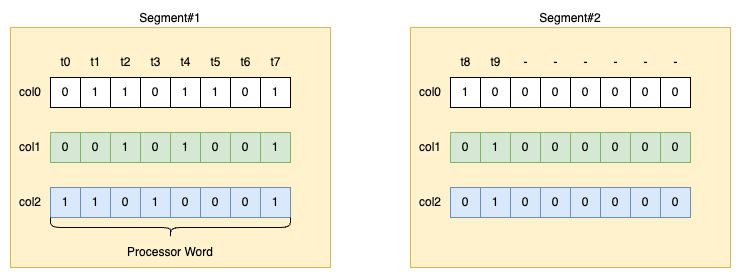

The diagram above was exported from draw.io. Its source (the exported page's mxGraphModel, read from the mxfile embedded in the PNG):
<mxGraphModel dx="1721" dy="767" grid="1" gridSize="10" guides="1" tooltips="1" connect="1" arrows="1" fold="1" page="1" pageScale="1" pageWidth="850" pageHeight="1100" background="none" math="0" shadow="0">
  <root>
    <mxCell id="0" />
    <mxCell id="1" parent="0" />
    <mxCell id="2" value="Segment#1" style="rounded=0;whiteSpace=wrap;html=1;labelPosition=center;verticalLabelPosition=top;align=center;verticalAlign=bottom;fillColor=#fff2cc;strokeColor=#d6b656;" vertex="1" parent="1">
      <mxGeometry x="80" y="1080" width="320" height="240" as="geometry" />
    </mxCell>
    <mxCell id="3" value="0" style="rounded=0;whiteSpace=wrap;html=1;" vertex="1" parent="1">
      <mxGeometry x="120" y="1130" width="30" height="30" as="geometry" />
    </mxCell>
    <mxCell id="4" value="1" style="rounded=0;whiteSpace=wrap;html=1;" vertex="1" parent="1">
      <mxGeometry x="150" y="1130" width="30" height="30" as="geometry" />
    </mxCell>
    <mxCell id="5" value="1" style="rounded=0;whiteSpace=wrap;html=1;" vertex="1" parent="1">
      <mxGeometry x="180" y="1130" width="30" height="30" as="geometry" />
    </mxCell>
    <mxCell id="6" value="0" style="rounded=0;whiteSpace=wrap;html=1;" vertex="1" parent="1">
      <mxGeometry x="210" y="1130" width="30" height="30" as="geometry" />
    </mxCell>
    <mxCell id="7" value="1" style="rounded=0;whiteSpace=wrap;html=1;" vertex="1" parent="1">
      <mxGeometry x="240" y="1130" width="30" height="30" as="geometry" />
    </mxCell>
    <mxCell id="8" value="1" style="rounded=0;whiteSpace=wrap;html=1;" vertex="1" parent="1">
      <mxGeometry x="270" y="1130" width="30" height="30" as="geometry" />
    </mxCell>
    <mxCell id="9" value="0" style="rounded=0;whiteSpace=wrap;html=1;" vertex="1" parent="1">
      <mxGeometry x="300" y="1130" width="30" height="30" as="geometry" />
    </mxCell>
    <mxCell id="10" value="1" style="rounded=0;whiteSpace=wrap;html=1;" vertex="1" parent="1">
      <mxGeometry x="330" y="1130" width="30" height="30" as="geometry" />
    </mxCell>
    <mxCell id="11" value="0" style="rounded=0;whiteSpace=wrap;html=1;fillColor=#d5e8d4;strokeColor=#82b366;" vertex="1" parent="1">
      <mxGeometry x="120" y="1185" width="30" height="30" as="geometry" />
    </mxCell>
    <mxCell id="12" value="0" style="rounded=0;whiteSpace=wrap;html=1;fillColor=#d5e8d4;strokeColor=#82b366;" vertex="1" parent="1">
      <mxGeometry x="150" y="1185" width="30" height="30" as="geometry" />
    </mxCell>
    <mxCell id="13" value="1" style="rounded=0;whiteSpace=wrap;html=1;fillColor=#d5e8d4;strokeColor=#82b366;" vertex="1" parent="1">
      <mxGeometry x="180" y="1185" width="30" height="30" as="geometry" />
    </mxCell>
    <mxCell id="14" value="0" style="rounded=0;whiteSpace=wrap;html=1;fillColor=#d5e8d4;strokeColor=#82b366;" vertex="1" parent="1">
      <mxGeometry x="210" y="1185" width="30" height="30" as="geometry" />
    </mxCell>
    <mxCell id="15" value="1" style="rounded=0;whiteSpace=wrap;html=1;fillColor=#d5e8d4;strokeColor=#82b366;" vertex="1" parent="1">
      <mxGeometry x="240" y="1185" width="30" height="30" as="geometry" />
    </mxCell>
    <mxCell id="16" value="0" style="rounded=0;whiteSpace=wrap;html=1;fillColor=#d5e8d4;strokeColor=#82b366;" vertex="1" parent="1">
      <mxGeometry x="270" y="1185" width="30" height="30" as="geometry" />
    </mxCell>
    <mxCell id="17" value="0" style="rounded=0;whiteSpace=wrap;html=1;fillColor=#d5e8d4;strokeColor=#82b366;" vertex="1" parent="1">
      <mxGeometry x="300" y="1185" width="30" height="30" as="geometry" />
    </mxCell>
    <mxCell id="18" value="1" style="rounded=0;whiteSpace=wrap;html=1;fillColor=#d5e8d4;strokeColor=#82b366;" vertex="1" parent="1">
      <mxGeometry x="330" y="1185" width="30" height="30" as="geometry" />
    </mxCell>
    <mxCell id="19" value="1" style="rounded=0;whiteSpace=wrap;html=1;fillColor=#dae8fc;strokeColor=#6c8ebf;" vertex="1" parent="1">
      <mxGeometry x="120" y="1240" width="30" height="30" as="geometry" />
    </mxCell>
    <mxCell id="20" value="1" style="rounded=0;whiteSpace=wrap;html=1;fillColor=#dae8fc;strokeColor=#6c8ebf;" vertex="1" parent="1">
      <mxGeometry x="150" y="1240" width="30" height="30" as="geometry" />
    </mxCell>
    <mxCell id="21" value="0" style="rounded=0;whiteSpace=wrap;html=1;fillColor=#dae8fc;strokeColor=#6c8ebf;" vertex="1" parent="1">
      <mxGeometry x="180" y="1240" width="30" height="30" as="geometry" />
    </mxCell>
    <mxCell id="22" value="1" style="rounded=0;whiteSpace=wrap;html=1;fillColor=#dae8fc;strokeColor=#6c8ebf;" vertex="1" parent="1">
      <mxGeometry x="210" y="1240" width="30" height="30" as="geometry" />
    </mxCell>
    <mxCell id="23" value="0" style="rounded=0;whiteSpace=wrap;html=1;fillColor=#dae8fc;strokeColor=#6c8ebf;" vertex="1" parent="1">
      <mxGeometry x="240" y="1240" width="30" height="30" as="geometry" />
    </mxCell>
    <mxCell id="24" value="0" style="rounded=0;whiteSpace=wrap;html=1;fillColor=#dae8fc;strokeColor=#6c8ebf;" vertex="1" parent="1">
      <mxGeometry x="270" y="1240" width="30" height="30" as="geometry" />
    </mxCell>
    <mxCell id="25" value="0" style="rounded=0;whiteSpace=wrap;html=1;fillColor=#dae8fc;strokeColor=#6c8ebf;" vertex="1" parent="1">
      <mxGeometry x="300" y="1240" width="30" height="30" as="geometry" />
    </mxCell>
    <mxCell id="26" value="1" style="rounded=0;whiteSpace=wrap;html=1;fillColor=#dae8fc;strokeColor=#6c8ebf;" vertex="1" parent="1">
      <mxGeometry x="330" y="1240" width="30" height="30" as="geometry" />
    </mxCell>
    <mxCell id="27" value="t0" style="text;html=1;align=center;verticalAlign=middle;whiteSpace=wrap;rounded=0;" vertex="1" parent="1">
      <mxGeometry x="127.5" y="1100" width="15" height="30" as="geometry" />
    </mxCell>
    <mxCell id="28" value="t1" style="text;html=1;align=center;verticalAlign=middle;whiteSpace=wrap;rounded=0;" vertex="1" parent="1">
      <mxGeometry x="157.5" y="1100" width="15" height="30" as="geometry" />
    </mxCell>
    <mxCell id="29" value="t2" style="text;html=1;align=center;verticalAlign=middle;whiteSpace=wrap;rounded=0;" vertex="1" parent="1">
      <mxGeometry x="187.5" y="1100" width="15" height="30" as="geometry" />
    </mxCell>
    <mxCell id="30" value="t3" style="text;html=1;align=center;verticalAlign=middle;whiteSpace=wrap;rounded=0;" vertex="1" parent="1">
      <mxGeometry x="217.5" y="1100" width="15" height="30" as="geometry" />
    </mxCell>
    <mxCell id="31" value="t4" style="text;html=1;align=center;verticalAlign=middle;whiteSpace=wrap;rounded=0;" vertex="1" parent="1">
      <mxGeometry x="247.5" y="1100" width="15" height="30" as="geometry" />
    </mxCell>
    <mxCell id="32" value="t5" style="text;html=1;align=center;verticalAlign=middle;whiteSpace=wrap;rounded=0;" vertex="1" parent="1">
      <mxGeometry x="277.5" y="1100" width="15" height="30" as="geometry" />
    </mxCell>
    <mxCell id="33" value="t6" style="text;html=1;align=center;verticalAlign=middle;whiteSpace=wrap;rounded=0;" vertex="1" parent="1">
      <mxGeometry x="307.5" y="1100" width="15" height="30" as="geometry" />
    </mxCell>
    <mxCell id="34" value="t7" style="text;html=1;align=center;verticalAlign=middle;whiteSpace=wrap;rounded=0;" vertex="1" parent="1">
      <mxGeometry x="337.5" y="1100" width="15" height="30" as="geometry" />
    </mxCell>
    <mxCell id="35" value="col0" style="text;html=1;align=center;verticalAlign=middle;whiteSpace=wrap;rounded=0;" vertex="1" parent="1">
      <mxGeometry x="80" y="1130" width="40" height="30" as="geometry" />
    </mxCell>
    <mxCell id="36" value="col1" style="text;html=1;align=center;verticalAlign=middle;whiteSpace=wrap;rounded=0;" vertex="1" parent="1">
      <mxGeometry x="80" y="1185" width="40" height="30" as="geometry" />
    </mxCell>
    <mxCell id="37" value="col2" style="text;html=1;align=center;verticalAlign=middle;whiteSpace=wrap;rounded=0;" vertex="1" parent="1">
      <mxGeometry x="80" y="1240" width="40" height="30" as="geometry" />
    </mxCell>
    <mxCell id="38" value="Segment#2" style="rounded=0;whiteSpace=wrap;html=1;labelPosition=center;verticalLabelPosition=top;align=center;verticalAlign=bottom;fillColor=#fff2cc;strokeColor=#d6b656;" vertex="1" parent="1">
      <mxGeometry x="480" y="1080" width="320" height="240" as="geometry" />
    </mxCell>
    <mxCell id="39" value="1" style="rounded=0;whiteSpace=wrap;html=1;" vertex="1" parent="1">
      <mxGeometry x="520" y="1130" width="30" height="30" as="geometry" />
    </mxCell>
    <mxCell id="40" value="0" style="rounded=0;whiteSpace=wrap;html=1;" vertex="1" parent="1">
      <mxGeometry x="550" y="1130" width="30" height="30" as="geometry" />
    </mxCell>
    <mxCell id="41" value="0" style="rounded=0;whiteSpace=wrap;html=1;" vertex="1" parent="1">
      <mxGeometry x="580" y="1130" width="30" height="30" as="geometry" />
    </mxCell>
    <mxCell id="42" value="0" style="rounded=0;whiteSpace=wrap;html=1;" vertex="1" parent="1">
      <mxGeometry x="610" y="1130" width="30" height="30" as="geometry" />
    </mxCell>
    <mxCell id="43" value="0" style="rounded=0;whiteSpace=wrap;html=1;" vertex="1" parent="1">
      <mxGeometry x="640" y="1130" width="30" height="30" as="geometry" />
    </mxCell>
    <mxCell id="44" value="0" style="rounded=0;whiteSpace=wrap;html=1;" vertex="1" parent="1">
      <mxGeometry x="670" y="1130" width="30" height="30" as="geometry" />
    </mxCell>
    <mxCell id="45" value="0" style="rounded=0;whiteSpace=wrap;html=1;" vertex="1" parent="1">
      <mxGeometry x="700" y="1130" width="30" height="30" as="geometry" />
    </mxCell>
    <mxCell id="46" value="0" style="rounded=0;whiteSpace=wrap;html=1;" vertex="1" parent="1">
      <mxGeometry x="730" y="1130" width="30" height="30" as="geometry" />
    </mxCell>
    <mxCell id="47" value="0" style="rounded=0;whiteSpace=wrap;html=1;fillColor=#d5e8d4;strokeColor=#82b366;" vertex="1" parent="1">
      <mxGeometry x="520" y="1185" width="30" height="30" as="geometry" />
    </mxCell>
    <mxCell id="48" value="1" style="rounded=0;whiteSpace=wrap;html=1;fillColor=#d5e8d4;strokeColor=#82b366;" vertex="1" parent="1">
      <mxGeometry x="550" y="1185" width="30" height="30" as="geometry" />
    </mxCell>
    <mxCell id="49" value="0" style="rounded=0;whiteSpace=wrap;html=1;fillColor=#d5e8d4;strokeColor=#82b366;" vertex="1" parent="1">
      <mxGeometry x="580" y="1185" width="30" height="30" as="geometry" />
    </mxCell>
    <mxCell id="50" value="0" style="rounded=0;whiteSpace=wrap;html=1;fillColor=#d5e8d4;strokeColor=#82b366;" vertex="1" parent="1">
      <mxGeometry x="610" y="1185" width="30" height="30" as="geometry" />
    </mxCell>
    <mxCell id="51" value="0" style="rounded=0;whiteSpace=wrap;html=1;fillColor=#d5e8d4;strokeColor=#82b366;" vertex="1" parent="1">
      <mxGeometry x="640" y="1185" width="30" height="30" as="geometry" />
    </mxCell>
    <mxCell id="52" value="0" style="rounded=0;whiteSpace=wrap;html=1;fillColor=#d5e8d4;strokeColor=#82b366;" vertex="1" parent="1">
      <mxGeometry x="670" y="1185" width="30" height="30" as="geometry" />
    </mxCell>
    <mxCell id="53" value="0" style="rounded=0;whiteSpace=wrap;html=1;fillColor=#d5e8d4;strokeColor=#82b366;" vertex="1" parent="1">
      <mxGeometry x="700" y="1185" width="30" height="30" as="geometry" />
    </mxCell>
    <mxCell id="54" value="0" style="rounded=0;whiteSpace=wrap;html=1;fillColor=#d5e8d4;strokeColor=#82b366;" vertex="1" parent="1">
      <mxGeometry x="730" y="1185" width="30" height="30" as="geometry" />
    </mxCell>
    <mxCell id="55" value="0" style="rounded=0;whiteSpace=wrap;html=1;fillColor=#dae8fc;strokeColor=#6c8ebf;" vertex="1" parent="1">
      <mxGeometry x="520" y="1240" width="30" height="30" as="geometry" />
    </mxCell>
    <mxCell id="56" value="1" style="rounded=0;whiteSpace=wrap;html=1;fillColor=#dae8fc;strokeColor=#6c8ebf;" vertex="1" parent="1">
      <mxGeometry x="550" y="1240" width="30" height="30" as="geometry" />
    </mxCell>
    <mxCell id="57" value="0" style="rounded=0;whiteSpace=wrap;html=1;fillColor=#dae8fc;strokeColor=#6c8ebf;" vertex="1" parent="1">
      <mxGeometry x="580" y="1240" width="30" height="30" as="geometry" />
    </mxCell>
    <mxCell id="58" value="0" style="rounded=0;whiteSpace=wrap;html=1;fillColor=#dae8fc;strokeColor=#6c8ebf;" vertex="1" parent="1">
      <mxGeometry x="610" y="1240" width="30" height="30" as="geometry" />
    </mxCell>
    <mxCell id="59" value="0" style="rounded=0;whiteSpace=wrap;html=1;fillColor=#dae8fc;strokeColor=#6c8ebf;" vertex="1" parent="1">
      <mxGeometry x="640" y="1240" width="30" height="30" as="geometry" />
    </mxCell>
    <mxCell id="60" value="0" style="rounded=0;whiteSpace=wrap;html=1;fillColor=#dae8fc;strokeColor=#6c8ebf;" vertex="1" parent="1">
      <mxGeometry x="670" y="1240" width="30" height="30" as="geometry" />
    </mxCell>
    <mxCell id="61" value="0" style="rounded=0;whiteSpace=wrap;html=1;fillColor=#dae8fc;strokeColor=#6c8ebf;" vertex="1" parent="1">
      <mxGeometry x="700" y="1240" width="30" height="30" as="geometry" />
    </mxCell>
    <mxCell id="62" value="0" style="rounded=0;whiteSpace=wrap;html=1;fillColor=#dae8fc;strokeColor=#6c8ebf;" vertex="1" parent="1">
      <mxGeometry x="730" y="1240" width="30" height="30" as="geometry" />
    </mxCell>
    <mxCell id="63" value="t8" style="text;html=1;align=center;verticalAlign=middle;whiteSpace=wrap;rounded=0;" vertex="1" parent="1">
      <mxGeometry x="527.5" y="1100" width="15" height="30" as="geometry" />
    </mxCell>
    <mxCell id="64" value="t9" style="text;html=1;align=center;verticalAlign=middle;whiteSpace=wrap;rounded=0;" vertex="1" parent="1">
      <mxGeometry x="557.5" y="1100" width="15" height="30" as="geometry" />
    </mxCell>
    <mxCell id="65" value="-" style="text;html=1;align=center;verticalAlign=middle;whiteSpace=wrap;rounded=0;" vertex="1" parent="1">
      <mxGeometry x="587.5" y="1100" width="15" height="30" as="geometry" />
    </mxCell>
    <mxCell id="66" value="-" style="text;html=1;align=center;verticalAlign=middle;whiteSpace=wrap;rounded=0;" vertex="1" parent="1">
      <mxGeometry x="617.5" y="1100" width="15" height="30" as="geometry" />
    </mxCell>
    <mxCell id="67" value="-" style="text;html=1;align=center;verticalAlign=middle;whiteSpace=wrap;rounded=0;" vertex="1" parent="1">
      <mxGeometry x="647.5" y="1100" width="15" height="30" as="geometry" />
    </mxCell>
    <mxCell id="68" value="-" style="text;html=1;align=center;verticalAlign=middle;whiteSpace=wrap;rounded=0;" vertex="1" parent="1">
      <mxGeometry x="677.5" y="1100" width="15" height="30" as="geometry" />
    </mxCell>
    <mxCell id="69" value="-" style="text;html=1;align=center;verticalAlign=middle;whiteSpace=wrap;rounded=0;" vertex="1" parent="1">
      <mxGeometry x="707.5" y="1100" width="15" height="30" as="geometry" />
    </mxCell>
    <mxCell id="70" value="-" style="text;html=1;align=center;verticalAlign=middle;whiteSpace=wrap;rounded=0;" vertex="1" parent="1">
      <mxGeometry x="737.5" y="1100" width="15" height="30" as="geometry" />
    </mxCell>
    <mxCell id="71" value="col0" style="text;html=1;align=center;verticalAlign=middle;whiteSpace=wrap;rounded=0;" vertex="1" parent="1">
      <mxGeometry x="480" y="1130" width="40" height="30" as="geometry" />
    </mxCell>
    <mxCell id="72" value="col1" style="text;html=1;align=center;verticalAlign=middle;whiteSpace=wrap;rounded=0;" vertex="1" parent="1">
      <mxGeometry x="480" y="1185" width="40" height="30" as="geometry" />
    </mxCell>
    <mxCell id="73" value="col2" style="text;html=1;align=center;verticalAlign=middle;whiteSpace=wrap;rounded=0;" vertex="1" parent="1">
      <mxGeometry x="480" y="1240" width="40" height="30" as="geometry" />
    </mxCell>
    <mxCell id="74" value="" style="shape=curlyBracket;whiteSpace=wrap;html=1;rounded=1;flipH=1;labelPosition=right;verticalLabelPosition=middle;align=left;verticalAlign=middle;direction=north;" vertex="1" parent="1">
      <mxGeometry x="120" y="1270" width="240" height="20" as="geometry" />
    </mxCell>
    <mxCell id="75" value="Processor Word" style="text;html=1;align=center;verticalAlign=middle;whiteSpace=wrap;rounded=0;" vertex="1" parent="1">
      <mxGeometry x="185" y="1290" width="110" height="30" as="geometry" />
    </mxCell>
  </root>
</mxGraphModel>